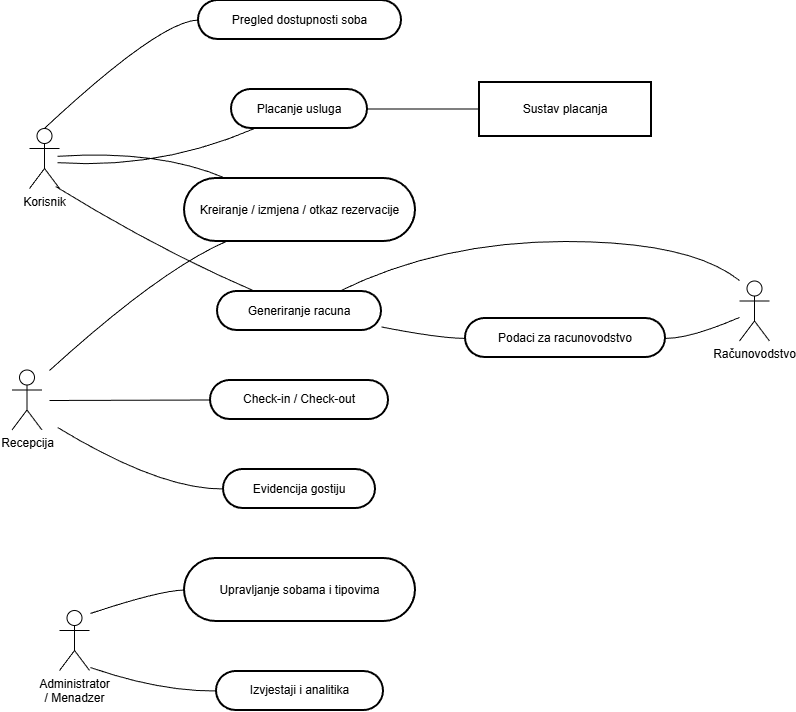

The diagram above was exported from draw.io. Its source (the exported page's mxGraphModel, read from the mxfile embedded in the PNG):
<mxGraphModel dx="1783" dy="939" grid="1" gridSize="10" guides="1" tooltips="1" connect="1" arrows="1" fold="1" page="1" pageScale="1" pageWidth="827" pageHeight="1169" math="0" shadow="0">
  <root>
    <mxCell id="0" />
    <mxCell id="1" parent="0" />
    <mxCell id="x2l8tSxMriKatIrePAvv-4" parent="1" style="whiteSpace=wrap;strokeWidth=2;" value="Sustav placanja" vertex="1">
      <mxGeometry height="54" width="172" x="610" y="102" as="geometry" />
    </mxCell>
    <mxCell id="x2l8tSxMriKatIrePAvv-6" parent="1" style="rounded=1;whiteSpace=wrap;arcSize=50;strokeWidth=2;" value="Pregled dostupnosti soba" vertex="1">
      <mxGeometry height="39" width="203" x="329" y="20" as="geometry" />
    </mxCell>
    <mxCell id="x2l8tSxMriKatIrePAvv-7" parent="1" style="rounded=1;whiteSpace=wrap;arcSize=50;strokeWidth=2;" value="Kreiranje / izmjena / otkaz rezervacije" vertex="1">
      <mxGeometry height="63" width="231" x="315" y="198" as="geometry" />
    </mxCell>
    <mxCell id="x2l8tSxMriKatIrePAvv-8" parent="1" style="rounded=1;whiteSpace=wrap;arcSize=50;strokeWidth=2;" value="Check-in / Check-out" vertex="1">
      <mxGeometry height="39" width="178" x="341" y="400" as="geometry" />
    </mxCell>
    <mxCell id="x2l8tSxMriKatIrePAvv-9" parent="1" style="rounded=1;whiteSpace=wrap;arcSize=50;strokeWidth=2;" value="Upravljanje sobama i tipovima" vertex="1">
      <mxGeometry height="63" width="231" x="315" y="578" as="geometry" />
    </mxCell>
    <mxCell id="x2l8tSxMriKatIrePAvv-10" parent="1" style="rounded=1;whiteSpace=wrap;arcSize=50;strokeWidth=2;" value="Generiranje racuna" vertex="1">
      <mxGeometry height="39" width="164" x="348" y="311" as="geometry" />
    </mxCell>
    <mxCell id="x2l8tSxMriKatIrePAvv-11" parent="1" style="rounded=1;whiteSpace=wrap;arcSize=50;strokeWidth=2;" value="Placanje usluga" vertex="1">
      <mxGeometry height="39" width="136" x="362" y="109" as="geometry" />
    </mxCell>
    <mxCell id="x2l8tSxMriKatIrePAvv-12" parent="1" style="rounded=1;whiteSpace=wrap;arcSize=50;strokeWidth=2;" value="Izvjestaji i analitika" vertex="1">
      <mxGeometry height="39" width="167" x="347" y="691" as="geometry" />
    </mxCell>
    <mxCell id="x2l8tSxMriKatIrePAvv-13" parent="1" style="rounded=1;whiteSpace=wrap;arcSize=50;strokeWidth=2;" value="Evidencija gostiju" vertex="1">
      <mxGeometry height="39" width="152" x="354" y="489" as="geometry" />
    </mxCell>
    <mxCell id="x2l8tSxMriKatIrePAvv-14" parent="1" style="rounded=1;whiteSpace=wrap;arcSize=50;strokeWidth=2;" value="Podaci za racunovodstvo" vertex="1">
      <mxGeometry height="39" width="200" x="596" y="338" as="geometry" />
    </mxCell>
    <mxCell id="x2l8tSxMriKatIrePAvv-15" edge="1" parent="1" style="curved=1;startArrow=none;endArrow=none;exitX=0.81;exitY=0;entryX=0;entryY=0.5;rounded=0;" target="x2l8tSxMriKatIrePAvv-6" value="">
      <mxGeometry relative="1" as="geometry">
        <Array as="points">
          <mxPoint x="290" y="40" />
        </Array>
        <mxPoint x="170.51999999999998" y="152" as="sourcePoint" />
      </mxGeometry>
    </mxCell>
    <mxCell id="x2l8tSxMriKatIrePAvv-16" edge="1" parent="1" style="curved=1;startArrow=none;endArrow=none;exitX=1.01;exitY=0.44;entryX=0.18;entryY=0;rounded=0;" target="x2l8tSxMriKatIrePAvv-7" value="">
      <mxGeometry relative="1" as="geometry">
        <Array as="points">
          <mxPoint x="290" y="169" />
        </Array>
        <mxPoint x="188" y="175.82352941176475" as="sourcePoint" />
      </mxGeometry>
    </mxCell>
    <mxCell id="x2l8tSxMriKatIrePAvv-17" edge="1" parent="1" style="curved=1;startArrow=none;endArrow=none;exitX=1.01;exitY=0.56;entryX=0.17;entryY=1;rounded=0;" target="x2l8tSxMriKatIrePAvv-11" value="">
      <mxGeometry relative="1" as="geometry">
        <Array as="points">
          <mxPoint x="290" y="189" />
        </Array>
        <mxPoint x="188" y="182.17647058823525" as="sourcePoint" />
      </mxGeometry>
    </mxCell>
    <mxCell id="x2l8tSxMriKatIrePAvv-18" edge="1" parent="1" style="curved=1;startArrow=none;endArrow=none;exitX=0.98;exitY=1;entryX=0.23;entryY=0;rounded=0;" target="x2l8tSxMriKatIrePAvv-10" value="">
      <mxGeometry relative="1" as="geometry">
        <Array as="points">
          <mxPoint x="290" y="270" />
        </Array>
        <mxPoint x="186.16000000000008" y="206" as="sourcePoint" />
      </mxGeometry>
    </mxCell>
    <mxCell id="x2l8tSxMriKatIrePAvv-19" edge="1" parent="1" style="curved=1;startArrow=none;endArrow=none;entryX=0.18;entryY=1;rounded=0;" target="x2l8tSxMriKatIrePAvv-7" value="">
      <mxGeometry relative="1" as="geometry">
        <Array as="points">
          <mxPoint x="290" y="290" />
        </Array>
        <mxPoint x="180" y="390" as="sourcePoint" />
      </mxGeometry>
    </mxCell>
    <mxCell id="x2l8tSxMriKatIrePAvv-20" edge="1" parent="1" style="curved=1;startArrow=none;endArrow=none;entryX=0;entryY=0.5;rounded=0;" target="x2l8tSxMriKatIrePAvv-8" value="">
      <mxGeometry relative="1" as="geometry">
        <Array as="points" />
        <mxPoint x="180" y="420" as="sourcePoint" />
      </mxGeometry>
    </mxCell>
    <mxCell id="x2l8tSxMriKatIrePAvv-21" edge="1" parent="1" style="curved=1;startArrow=none;endArrow=none;exitX=0.84;exitY=0.99;entryX=0;entryY=0.5;rounded=0;" target="x2l8tSxMriKatIrePAvv-13" value="">
      <mxGeometry relative="1" as="geometry">
        <Array as="points">
          <mxPoint x="290" y="509" />
        </Array>
        <mxPoint x="188.1020408163265" y="447" as="sourcePoint" />
      </mxGeometry>
    </mxCell>
    <mxCell id="x2l8tSxMriKatIrePAvv-22" edge="1" parent="1" style="curved=1;startArrow=none;endArrow=none;exitX=0.82;exitY=0;entryX=0;entryY=0.5;rounded=0;" target="x2l8tSxMriKatIrePAvv-9" value="">
      <mxGeometry relative="1" as="geometry">
        <Array as="points">
          <mxPoint x="290" y="610" />
        </Array>
        <mxPoint x="220.89999999999998" y="633" as="sourcePoint" />
      </mxGeometry>
    </mxCell>
    <mxCell id="x2l8tSxMriKatIrePAvv-23" edge="1" parent="1" style="curved=1;startArrow=none;endArrow=none;exitX=0.82;exitY=1;entryX=0;entryY=0.5;rounded=0;" target="x2l8tSxMriKatIrePAvv-12" value="">
      <mxGeometry relative="1" as="geometry">
        <Array as="points">
          <mxPoint x="290" y="711" />
        </Array>
        <mxPoint x="220.89999999999998" y="687" as="sourcePoint" />
      </mxGeometry>
    </mxCell>
    <mxCell id="x2l8tSxMriKatIrePAvv-24" edge="1" parent="1" source="x2l8tSxMriKatIrePAvv-11" style="curved=1;startArrow=none;endArrow=none;exitX=1;exitY=0.5;entryX=0;entryY=0.49;rounded=0;" target="x2l8tSxMriKatIrePAvv-4" value="">
      <mxGeometry relative="1" as="geometry">
        <Array as="points" />
      </mxGeometry>
    </mxCell>
    <mxCell id="x2l8tSxMriKatIrePAvv-25" edge="1" parent="1" source="x2l8tSxMriKatIrePAvv-10" style="curved=1;startArrow=none;endArrow=none;exitX=0.74;exitY=0;rounded=0;" value="">
      <mxGeometry relative="1" as="geometry">
        <Array as="points">
          <mxPoint x="571" y="261" />
          <mxPoint x="821" y="261" />
        </Array>
        <mxPoint x="870" y="300" as="targetPoint" />
      </mxGeometry>
    </mxCell>
    <mxCell id="x2l8tSxMriKatIrePAvv-26" edge="1" parent="1" source="x2l8tSxMriKatIrePAvv-14" style="curved=1;startArrow=none;endArrow=none;exitX=1;exitY=0.51;rounded=0;" target="x2l8tSxMriKatIrePAvv-37" value="">
      <mxGeometry relative="1" as="geometry">
        <Array as="points">
          <mxPoint x="821" y="358" />
        </Array>
        <mxPoint x="846" y="352" as="targetPoint" />
      </mxGeometry>
    </mxCell>
    <mxCell id="x2l8tSxMriKatIrePAvv-27" edge="1" parent="1" source="x2l8tSxMriKatIrePAvv-10" style="curved=1;startArrow=none;endArrow=none;exitX=1;exitY=0.91;entryX=0;entryY=0.51;rounded=0;" target="x2l8tSxMriKatIrePAvv-14" value="">
      <mxGeometry relative="1" as="geometry">
        <Array as="points">
          <mxPoint x="571" y="358" />
        </Array>
      </mxGeometry>
    </mxCell>
    <mxCell id="x2l8tSxMriKatIrePAvv-28" parent="1" style="shape=umlActor;verticalLabelPosition=bottom;verticalAlign=top;html=1;" value="Korisnik" vertex="1">
      <mxGeometry height="60" width="30" x="160" y="148" as="geometry" />
    </mxCell>
    <mxCell id="x2l8tSxMriKatIrePAvv-32" parent="1" style="shape=umlActor;verticalLabelPosition=bottom;verticalAlign=top;html=1;" value="&lt;span style=&quot;text-wrap-mode: wrap;&quot;&gt;Administrator / Menadzer&lt;/span&gt;" vertex="1">
      <mxGeometry height="60" width="30" x="190" y="630" as="geometry" />
    </mxCell>
    <mxCell id="x2l8tSxMriKatIrePAvv-33" parent="1" style="shape=umlActor;verticalLabelPosition=bottom;verticalAlign=top;html=1;direction=east;" value="Recepcija" vertex="1">
      <mxGeometry height="60" width="30" x="142.5" y="389.5" as="geometry" />
    </mxCell>
    <mxCell id="x2l8tSxMriKatIrePAvv-37" parent="1" style="shape=umlActor;verticalLabelPosition=bottom;verticalAlign=top;html=1;" value="&lt;span style=&quot;text-wrap-mode: wrap;&quot;&gt;Računovodstvo&lt;/span&gt;" vertex="1">
      <mxGeometry height="60" width="30" x="870" y="300.5" as="geometry" />
    </mxCell>
  </root>
</mxGraphModel>